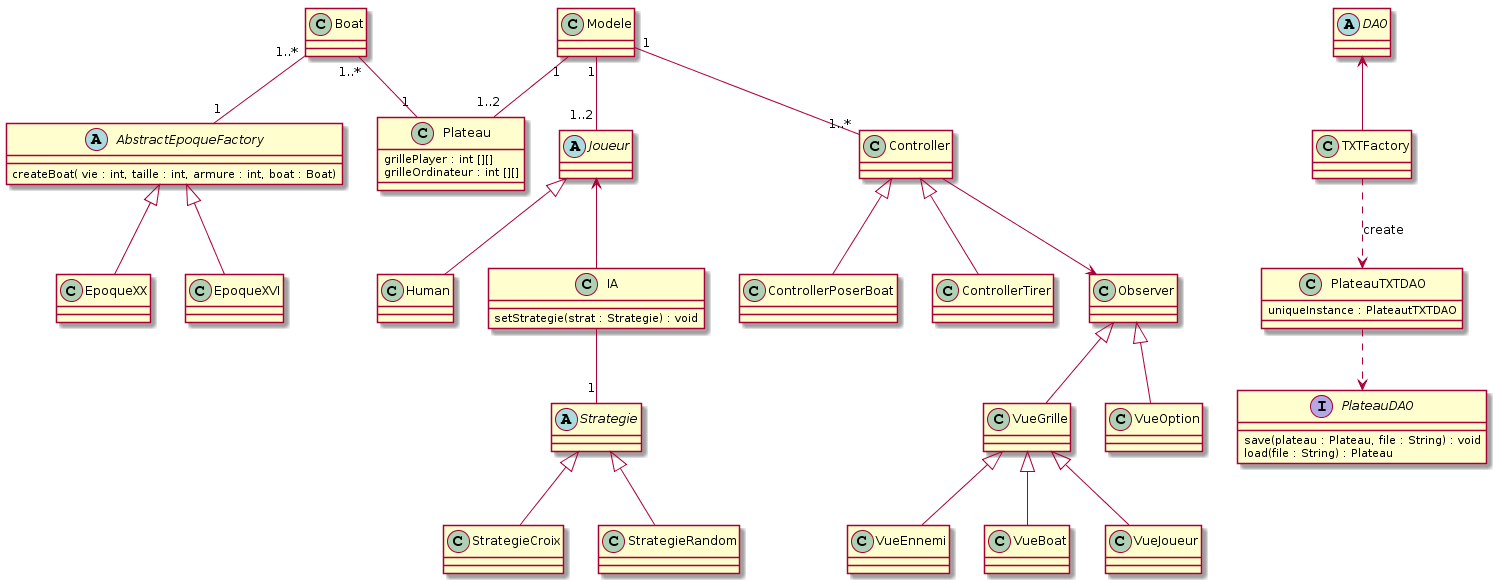

The diagram above was rendered by PlantUML. Its source (embedded in the PNG):
@startuml
Class Boat {}
Class Plateau {
 grillePlayer : int [][]
 grilleOrdinateur : int [][]
}
Abstract "AbstractEpoqueFactory" {
 createBoat( vie : int, taille : int, armure : int, boat : Boat)
}
Class Modele {}
Class EpoqueXX{}
Class EpoqueXVI{}
Class Observer{}
Class Controller{}
Class VueOption {}
Class VueGrille{}
Class VueBoat{}
Class VueJoueur{}
Class VueEnnemi{}
Class ControllerPoserBoat{}
Class ControllerTirer
Abstract Joueur{}
Class Human{}
Class IA{
 setStrategie(strat : Strategie) : void
}
Abstract Strategie{}
Class "StrategieCroix" as Cross{}
Class "StrategieRandom" as Rand{}
Abstract DAO{}
Class TXTFactory{}
Class PlateauTXTDAO{
 uniqueInstance : PlateautTXTDAO
}
Interface PlateauDAO{
 save(plateau : Plateau, file : String) : void
 load(file : String) : Plateau
}

Boat "1..*" -- "1" Plateau
Boat "1..*" -- "1" AbstractEpoqueFactory
Modele "1" -- "1..2" Plateau
Modele "1" -- "1..*" Controller
Modele "1" -- "1..2" Joueur
AbstractEpoqueFactory ^-- EpoqueXX
AbstractEpoqueFactory ^-- EpoqueXVI
Observer ^-- VueOption
Observer ^--VueGrille
Controller --> Observer
Controller ^-- ControllerPoserBoat
Controller ^-- ControllerTirer
VueGrille ^-- VueBoat
VueGrille ^-- VueJoueur
VueGrille ^-- VueEnnemi
Joueur ^-- Human
Joueur <-- IA
IA  -- "1" Strategie
Strategie ^-- Cross
Strategie ^-- Rand
DAO <-- TXTFactory
TXTFactory ..> PlateauTXTDAO : create
PlateauTXTDAO ..> PlateauDAO
@enduml